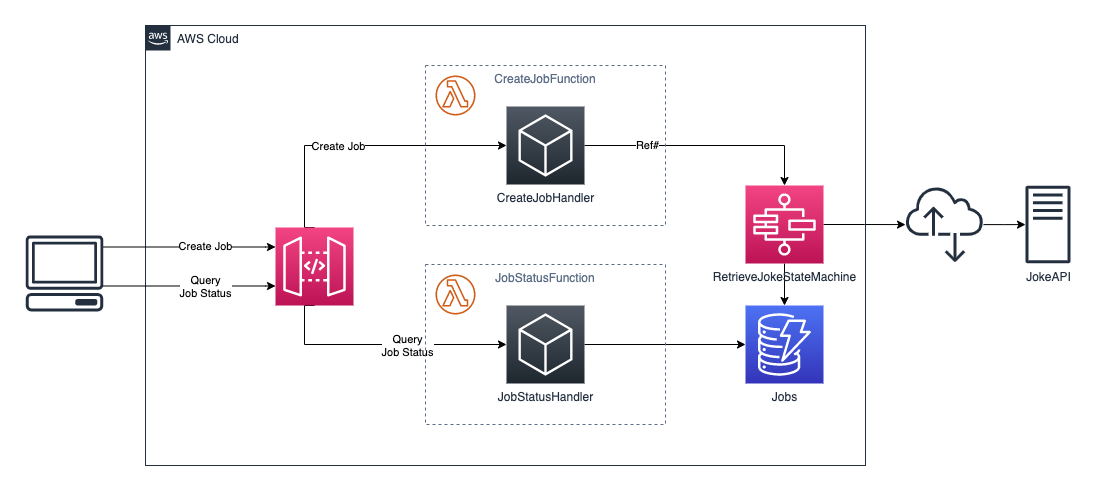

The diagram above was exported from draw.io. Its source (the exported page's mxGraphModel, read from the mxfile embedded in the PNG):
<mxGraphModel dx="2243" dy="1133" grid="1" gridSize="10" guides="1" tooltips="1" connect="1" arrows="1" fold="1" page="1" pageScale="1" pageWidth="1169" pageHeight="827" math="0" shadow="0">
  <root>
    <mxCell id="0" />
    <mxCell id="1" parent="0" />
    <mxCell id="A4gBskFatexQGphRCRpW-1" value="AWS Cloud" style="points=[[0,0],[0.25,0],[0.5,0],[0.75,0],[1,0],[1,0.25],[1,0.5],[1,0.75],[1,1],[0.75,1],[0.5,1],[0.25,1],[0,1],[0,0.75],[0,0.5],[0,0.25]];outlineConnect=0;gradientColor=none;html=1;whiteSpace=wrap;fontSize=12;fontStyle=0;shape=mxgraph.aws4.group;grIcon=mxgraph.aws4.group_aws_cloud_alt;strokeColor=#232F3E;fillColor=none;verticalAlign=top;align=left;spacingLeft=30;fontColor=#232F3E;dashed=0;" parent="1" vertex="1">
      <mxGeometry x="160" y="40" width="720" height="440" as="geometry" />
    </mxCell>
    <mxCell id="A4gBskFatexQGphRCRpW-28" value="" style="edgeStyle=orthogonalEdgeStyle;rounded=0;orthogonalLoop=1;jettySize=auto;html=1;entryX=0;entryY=0.5;entryDx=0;entryDy=0;entryPerimeter=0;exitX=0.5;exitY=0;exitDx=0;exitDy=0;exitPerimeter=0;" parent="1" source="A4gBskFatexQGphRCRpW-2" target="tQuTpaHwtyXLzw7-6ILT-6" edge="1">
      <mxGeometry relative="1" as="geometry">
        <Array as="points">
          <mxPoint x="319" y="160" />
        </Array>
      </mxGeometry>
    </mxCell>
    <mxCell id="A4gBskFatexQGphRCRpW-34" value="Create Job" style="edgeLabel;html=1;align=center;verticalAlign=middle;resizable=0;points=[];" parent="A4gBskFatexQGphRCRpW-28" vertex="1" connectable="0">
      <mxGeometry x="-0.1472" relative="1" as="geometry">
        <mxPoint as="offset" />
      </mxGeometry>
    </mxCell>
    <mxCell id="A4gBskFatexQGphRCRpW-33" style="edgeStyle=orthogonalEdgeStyle;rounded=0;orthogonalLoop=1;jettySize=auto;html=1;entryX=0;entryY=0.5;entryDx=0;entryDy=0;entryPerimeter=0;exitX=0.5;exitY=1;exitDx=0;exitDy=0;exitPerimeter=0;" parent="1" source="A4gBskFatexQGphRCRpW-2" target="tQuTpaHwtyXLzw7-6ILT-16" edge="1">
      <mxGeometry relative="1" as="geometry">
        <Array as="points">
          <mxPoint x="319" y="359" />
        </Array>
      </mxGeometry>
    </mxCell>
    <mxCell id="A4gBskFatexQGphRCRpW-35" value="Query&lt;br&gt;Job Status" style="edgeLabel;html=1;align=center;verticalAlign=middle;resizable=0;points=[];" parent="A4gBskFatexQGphRCRpW-33" vertex="1" connectable="0">
      <mxGeometry x="-0.2148" relative="1" as="geometry">
        <mxPoint x="52" as="offset" />
      </mxGeometry>
    </mxCell>
    <mxCell id="A4gBskFatexQGphRCRpW-2" value="" style="points=[[0,0,0],[0.25,0,0],[0.5,0,0],[0.75,0,0],[1,0,0],[0,1,0],[0.25,1,0],[0.5,1,0],[0.75,1,0],[1,1,0],[0,0.25,0],[0,0.5,0],[0,0.75,0],[1,0.25,0],[1,0.5,0],[1,0.75,0]];outlineConnect=0;fontColor=#232F3E;gradientColor=#F34482;gradientDirection=north;fillColor=#BC1356;strokeColor=#ffffff;dashed=0;verticalLabelPosition=bottom;verticalAlign=top;align=center;html=1;fontSize=12;fontStyle=0;aspect=fixed;shape=mxgraph.aws4.resourceIcon;resIcon=mxgraph.aws4.api_gateway;" parent="1" vertex="1">
      <mxGeometry x="290" y="242" width="78" height="78" as="geometry" />
    </mxCell>
    <mxCell id="A4gBskFatexQGphRCRpW-27" style="edgeStyle=orthogonalEdgeStyle;rounded=0;orthogonalLoop=1;jettySize=auto;html=1;entryX=0;entryY=0.25;entryDx=0;entryDy=0;entryPerimeter=0;" parent="1" source="A4gBskFatexQGphRCRpW-4" target="A4gBskFatexQGphRCRpW-2" edge="1">
      <mxGeometry relative="1" as="geometry">
        <Array as="points">
          <mxPoint x="280" y="262" />
        </Array>
      </mxGeometry>
    </mxCell>
    <mxCell id="A4gBskFatexQGphRCRpW-36" value="Create Job" style="edgeLabel;html=1;align=center;verticalAlign=middle;resizable=0;points=[];" parent="A4gBskFatexQGphRCRpW-27" vertex="1" connectable="0">
      <mxGeometry x="0.14" y="2" relative="1" as="geometry">
        <mxPoint x="4" y="1" as="offset" />
      </mxGeometry>
    </mxCell>
    <mxCell id="IwsQEuC2lQtZMh31J1q6-4" style="edgeStyle=orthogonalEdgeStyle;rounded=0;orthogonalLoop=1;jettySize=auto;html=1;entryX=0;entryY=0.75;entryDx=0;entryDy=0;entryPerimeter=0;" parent="1" source="A4gBskFatexQGphRCRpW-4" target="A4gBskFatexQGphRCRpW-2" edge="1">
      <mxGeometry relative="1" as="geometry">
        <Array as="points">
          <mxPoint x="280" y="301" />
        </Array>
      </mxGeometry>
    </mxCell>
    <mxCell id="IwsQEuC2lQtZMh31J1q6-5" value="Query&lt;br&gt;Job Status" style="edgeLabel;html=1;align=center;verticalAlign=middle;resizable=0;points=[];" parent="IwsQEuC2lQtZMh31J1q6-4" vertex="1" connectable="0">
      <mxGeometry x="0.3264" relative="1" as="geometry">
        <mxPoint x="-12" as="offset" />
      </mxGeometry>
    </mxCell>
    <mxCell id="A4gBskFatexQGphRCRpW-4" value="" style="outlineConnect=0;fontColor=#232F3E;gradientColor=none;fillColor=#232F3E;strokeColor=none;dashed=0;verticalLabelPosition=bottom;verticalAlign=top;align=center;html=1;fontSize=12;fontStyle=0;aspect=fixed;pointerEvents=1;shape=mxgraph.aws4.client;" parent="1" vertex="1">
      <mxGeometry x="40" y="250" width="78" height="76" as="geometry" />
    </mxCell>
    <mxCell id="A4gBskFatexQGphRCRpW-7" value="Jobs" style="points=[[0,0,0],[0.25,0,0],[0.5,0,0],[0.75,0,0],[1,0,0],[0,1,0],[0.25,1,0],[0.5,1,0],[0.75,1,0],[1,1,0],[0,0.25,0],[0,0.5,0],[0,0.75,0],[1,0.25,0],[1,0.5,0],[1,0.75,0]];outlineConnect=0;fontColor=#232F3E;gradientColor=#4D72F3;gradientDirection=north;fillColor=#3334B9;strokeColor=#ffffff;dashed=0;verticalLabelPosition=bottom;verticalAlign=top;align=center;html=1;fontSize=12;fontStyle=0;aspect=fixed;shape=mxgraph.aws4.resourceIcon;resIcon=mxgraph.aws4.dynamodb;" parent="1" vertex="1">
      <mxGeometry x="760" y="320" width="78" height="78" as="geometry" />
    </mxCell>
    <mxCell id="A4gBskFatexQGphRCRpW-29" style="edgeStyle=orthogonalEdgeStyle;rounded=0;orthogonalLoop=1;jettySize=auto;html=1;exitX=1;exitY=0.5;exitDx=0;exitDy=0;exitPerimeter=0;entryX=0.5;entryY=0;entryDx=0;entryDy=0;entryPerimeter=0;" parent="1" source="tQuTpaHwtyXLzw7-6ILT-6" target="tQuTpaHwtyXLzw7-6ILT-1" edge="1">
      <mxGeometry relative="1" as="geometry">
        <Array as="points">
          <mxPoint x="799" y="160" />
        </Array>
        <mxPoint x="600" y="268" as="targetPoint" />
      </mxGeometry>
    </mxCell>
    <mxCell id="A4gBskFatexQGphRCRpW-30" value="Ref#" style="edgeLabel;html=1;align=center;verticalAlign=middle;resizable=0;points=[];" parent="A4gBskFatexQGphRCRpW-29" vertex="1" connectable="0">
      <mxGeometry x="-0.382" relative="1" as="geometry">
        <mxPoint x="-12" y="-1" as="offset" />
      </mxGeometry>
    </mxCell>
    <mxCell id="A4gBskFatexQGphRCRpW-32" value="" style="edgeStyle=orthogonalEdgeStyle;rounded=0;orthogonalLoop=1;jettySize=auto;html=1;exitX=1;exitY=0.5;exitDx=0;exitDy=0;exitPerimeter=0;" parent="1" source="tQuTpaHwtyXLzw7-6ILT-16" target="A4gBskFatexQGphRCRpW-7" edge="1">
      <mxGeometry relative="1" as="geometry" />
    </mxCell>
    <mxCell id="A4gBskFatexQGphRCRpW-26" style="edgeStyle=orthogonalEdgeStyle;rounded=0;orthogonalLoop=1;jettySize=auto;html=1;" parent="1" source="A4gBskFatexQGphRCRpW-23" target="A4gBskFatexQGphRCRpW-24" edge="1">
      <mxGeometry relative="1" as="geometry" />
    </mxCell>
    <mxCell id="A4gBskFatexQGphRCRpW-23" value="" style="outlineConnect=0;fontColor=#232F3E;gradientColor=none;fillColor=#232F3E;strokeColor=none;dashed=0;verticalLabelPosition=bottom;verticalAlign=top;align=center;html=1;fontSize=12;fontStyle=0;aspect=fixed;pointerEvents=1;shape=mxgraph.aws4.internet_alt2;" parent="1" vertex="1">
      <mxGeometry x="920" y="200" width="78" height="78" as="geometry" />
    </mxCell>
    <mxCell id="A4gBskFatexQGphRCRpW-24" value="JokeAPI" style="outlineConnect=0;fontColor=#232F3E;gradientColor=none;fillColor=#232F3E;strokeColor=none;dashed=0;verticalLabelPosition=bottom;verticalAlign=top;align=center;html=1;fontSize=12;fontStyle=0;aspect=fixed;pointerEvents=1;shape=mxgraph.aws4.traditional_server;" parent="1" vertex="1">
      <mxGeometry x="1040" y="200" width="45" height="78" as="geometry" />
    </mxCell>
    <mxCell id="A4gBskFatexQGphRCRpW-25" style="edgeStyle=orthogonalEdgeStyle;rounded=0;orthogonalLoop=1;jettySize=auto;html=1;exitX=1;exitY=0.5;exitDx=0;exitDy=0;exitPerimeter=0;" parent="1" source="tQuTpaHwtyXLzw7-6ILT-1" target="A4gBskFatexQGphRCRpW-23" edge="1">
      <mxGeometry relative="1" as="geometry">
        <mxPoint x="795" y="260" as="sourcePoint" />
      </mxGeometry>
    </mxCell>
    <mxCell id="tQuTpaHwtyXLzw7-6ILT-2" style="edgeStyle=orthogonalEdgeStyle;rounded=0;orthogonalLoop=1;jettySize=auto;html=1;" parent="1" source="tQuTpaHwtyXLzw7-6ILT-1" target="A4gBskFatexQGphRCRpW-7" edge="1">
      <mxGeometry relative="1" as="geometry" />
    </mxCell>
    <mxCell id="tQuTpaHwtyXLzw7-6ILT-1" value="RetrieveJokeStateMachine" style="points=[[0,0,0],[0.25,0,0],[0.5,0,0],[0.75,0,0],[1,0,0],[0,1,0],[0.25,1,0],[0.5,1,0],[0.75,1,0],[1,1,0],[0,0.25,0],[0,0.5,0],[0,0.75,0],[1,0.25,0],[1,0.5,0],[1,0.75,0]];outlineConnect=0;fontColor=#232F3E;gradientColor=#F34482;gradientDirection=north;fillColor=#BC1356;strokeColor=#ffffff;dashed=0;verticalLabelPosition=bottom;verticalAlign=top;align=center;html=1;fontSize=12;fontStyle=0;aspect=fixed;shape=mxgraph.aws4.resourceIcon;resIcon=mxgraph.aws4.step_functions;" parent="1" vertex="1">
      <mxGeometry x="760" y="200" width="78" height="78" as="geometry" />
    </mxCell>
    <mxCell id="tQuTpaHwtyXLzw7-6ILT-12" value="" style="group" parent="1" vertex="1" connectable="0">
      <mxGeometry x="440" y="80" width="240" height="160" as="geometry" />
    </mxCell>
    <mxCell id="tQuTpaHwtyXLzw7-6ILT-3" value="CreateJobFunction" style="fillColor=none;strokeColor=#5A6C86;dashed=1;verticalAlign=top;fontStyle=0;fontColor=#5A6C86;" parent="tQuTpaHwtyXLzw7-6ILT-12" vertex="1">
      <mxGeometry width="240" height="160" as="geometry" />
    </mxCell>
    <mxCell id="tQuTpaHwtyXLzw7-6ILT-5" value="" style="outlineConnect=0;fontColor=#232F3E;gradientColor=none;fillColor=#D05C17;strokeColor=none;dashed=0;verticalLabelPosition=bottom;verticalAlign=top;align=center;html=1;fontSize=12;fontStyle=0;aspect=fixed;pointerEvents=1;shape=mxgraph.aws4.lambda_function;" parent="tQuTpaHwtyXLzw7-6ILT-12" vertex="1">
      <mxGeometry x="10" y="10" width="40" height="40" as="geometry" />
    </mxCell>
    <mxCell id="tQuTpaHwtyXLzw7-6ILT-6" value="CreateJobHandler" style="points=[[0,0,0],[0.25,0,0],[0.5,0,0],[0.75,0,0],[1,0,0],[0,1,0],[0.25,1,0],[0.5,1,0],[0.75,1,0],[1,1,0],[0,0.25,0],[0,0.5,0],[0,0.75,0],[1,0.25,0],[1,0.5,0],[1,0.75,0]];gradientDirection=north;outlineConnect=0;fontColor=#232F3E;gradientColor=#505863;fillColor=#1E262E;strokeColor=#ffffff;dashed=0;verticalLabelPosition=bottom;verticalAlign=top;align=center;html=1;fontSize=12;fontStyle=0;aspect=fixed;shape=mxgraph.aws4.resourceIcon;resIcon=mxgraph.aws4.general;" parent="tQuTpaHwtyXLzw7-6ILT-12" vertex="1">
      <mxGeometry x="81" y="41" width="78" height="78" as="geometry" />
    </mxCell>
    <mxCell id="tQuTpaHwtyXLzw7-6ILT-13" value="" style="group" parent="1" vertex="1" connectable="0">
      <mxGeometry x="440" y="279" width="240" height="160" as="geometry" />
    </mxCell>
    <mxCell id="tQuTpaHwtyXLzw7-6ILT-14" value="JobStatusFunction" style="fillColor=none;strokeColor=#5A6C86;dashed=1;verticalAlign=top;fontStyle=0;fontColor=#5A6C86;" parent="tQuTpaHwtyXLzw7-6ILT-13" vertex="1">
      <mxGeometry width="240" height="160" as="geometry" />
    </mxCell>
    <mxCell id="tQuTpaHwtyXLzw7-6ILT-15" value="" style="outlineConnect=0;fontColor=#232F3E;gradientColor=none;fillColor=#D05C17;strokeColor=none;dashed=0;verticalLabelPosition=bottom;verticalAlign=top;align=center;html=1;fontSize=12;fontStyle=0;aspect=fixed;pointerEvents=1;shape=mxgraph.aws4.lambda_function;" parent="tQuTpaHwtyXLzw7-6ILT-13" vertex="1">
      <mxGeometry x="10" y="10" width="40" height="40" as="geometry" />
    </mxCell>
    <mxCell id="tQuTpaHwtyXLzw7-6ILT-16" value="JobStatusHandler" style="points=[[0,0,0],[0.25,0,0],[0.5,0,0],[0.75,0,0],[1,0,0],[0,1,0],[0.25,1,0],[0.5,1,0],[0.75,1,0],[1,1,0],[0,0.25,0],[0,0.5,0],[0,0.75,0],[1,0.25,0],[1,0.5,0],[1,0.75,0]];gradientDirection=north;outlineConnect=0;fontColor=#232F3E;gradientColor=#505863;fillColor=#1E262E;strokeColor=#ffffff;dashed=0;verticalLabelPosition=bottom;verticalAlign=top;align=center;html=1;fontSize=12;fontStyle=0;aspect=fixed;shape=mxgraph.aws4.resourceIcon;resIcon=mxgraph.aws4.general;" parent="tQuTpaHwtyXLzw7-6ILT-13" vertex="1">
      <mxGeometry x="81" y="41" width="78" height="78" as="geometry" />
    </mxCell>
  </root>
</mxGraphModel>